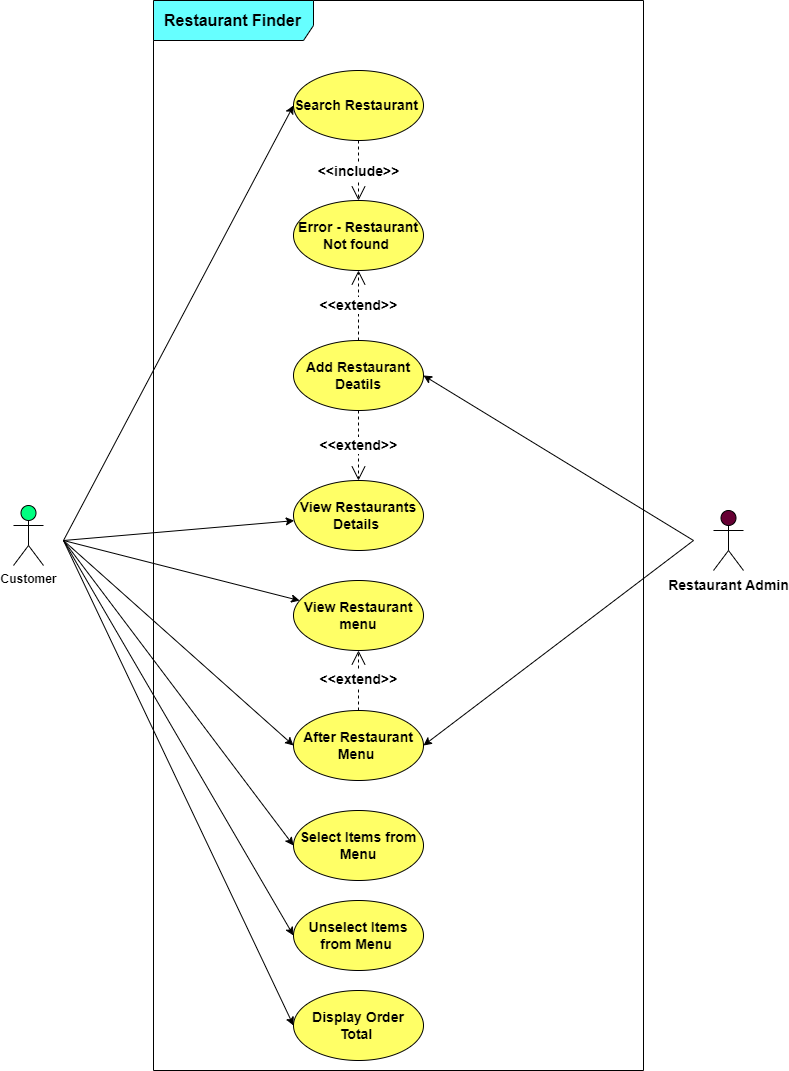

The diagram above was exported from draw.io. Its source (the exported page's mxGraphModel, read from the mxfile embedded in the PNG):
<mxGraphModel dx="1887" dy="889" grid="1" gridSize="10" guides="1" tooltips="1" connect="1" arrows="1" fold="1" page="1" pageScale="1" pageWidth="850" pageHeight="1100" math="0" shadow="0">
  <root>
    <mxCell id="0" />
    <mxCell id="1" parent="0" />
    <mxCell id="Tjusm0xCubTLVGa6anRI-1" value="Customer" style="shape=umlActor;verticalLabelPosition=bottom;verticalAlign=top;html=1;outlineConnect=0;fontStyle=1;fillColor=#00FF80;" parent="1" vertex="1">
      <mxGeometry x="40" y="525" width="30" height="60" as="geometry" />
    </mxCell>
    <mxCell id="Tjusm0xCubTLVGa6anRI-8" value="Error - Restaurant Not found&amp;nbsp;" style="ellipse;whiteSpace=wrap;html=1;fillColor=#FFFF66;fontSize=14;fontStyle=1" parent="1" vertex="1">
      <mxGeometry x="320" y="220" width="130" height="70" as="geometry" />
    </mxCell>
    <mxCell id="Tjusm0xCubTLVGa6anRI-10" value="Add Restaurant Deatils" style="ellipse;whiteSpace=wrap;html=1;fillColor=#FFFF66;fontSize=14;fontStyle=1" parent="1" vertex="1">
      <mxGeometry x="320" y="360" width="130" height="70" as="geometry" />
    </mxCell>
    <mxCell id="Tjusm0xCubTLVGa6anRI-11" value="View Restaurants Details&amp;nbsp;" style="ellipse;whiteSpace=wrap;html=1;fillColor=#FFFF66;fontSize=14;fontStyle=1" parent="1" vertex="1">
      <mxGeometry x="320" y="500" width="130" height="70" as="geometry" />
    </mxCell>
    <mxCell id="Tjusm0xCubTLVGa6anRI-12" value="View Restaurant menu" style="ellipse;whiteSpace=wrap;html=1;fillColor=#FFFF66;fontSize=14;fontStyle=1" parent="1" vertex="1">
      <mxGeometry x="320" y="600" width="130" height="70" as="geometry" />
    </mxCell>
    <mxCell id="Tjusm0xCubTLVGa6anRI-13" value="After Restaurant Menu&amp;nbsp;" style="ellipse;whiteSpace=wrap;html=1;fillColor=#FFFF66;fontSize=14;fontStyle=1" parent="1" vertex="1">
      <mxGeometry x="320" y="730" width="130" height="70" as="geometry" />
    </mxCell>
    <mxCell id="Tjusm0xCubTLVGa6anRI-14" value="Search Restaurant&amp;nbsp;" style="ellipse;whiteSpace=wrap;html=1;fillColor=#FFFF66;fontSize=14;fontStyle=1" parent="1" vertex="1">
      <mxGeometry x="320" y="90" width="130" height="70" as="geometry" />
    </mxCell>
    <mxCell id="Tjusm0xCubTLVGa6anRI-38" value="Select Items from Menu" style="ellipse;whiteSpace=wrap;html=1;fillColor=#FFFF66;fontSize=14;fontStyle=1" parent="1" vertex="1">
      <mxGeometry x="320" y="830" width="130" height="70" as="geometry" />
    </mxCell>
    <mxCell id="Tjusm0xCubTLVGa6anRI-61" value="Restaurant Admin" style="shape=umlActor;verticalLabelPosition=bottom;verticalAlign=top;html=1;outlineConnect=0;fontSize=14;fillColor=#660033;fontStyle=1" parent="1" vertex="1">
      <mxGeometry x="740" y="530" width="30" height="60" as="geometry" />
    </mxCell>
    <mxCell id="Q2XBwJQB9rqYd9MBUGB9-7" value="Unselect Items from Menu&amp;nbsp;" style="ellipse;whiteSpace=wrap;html=1;fillColor=#FFFF66;fontSize=14;fontStyle=1" parent="1" vertex="1">
      <mxGeometry x="320" y="920" width="130" height="70" as="geometry" />
    </mxCell>
    <mxCell id="Q2XBwJQB9rqYd9MBUGB9-8" value="Display Order Total&amp;nbsp;" style="ellipse;whiteSpace=wrap;html=1;fillColor=#FFFF66;fontSize=14;fontStyle=1" parent="1" vertex="1">
      <mxGeometry x="320" y="1010" width="130" height="70" as="geometry" />
    </mxCell>
    <mxCell id="Q2XBwJQB9rqYd9MBUGB9-9" value="" style="endArrow=classic;html=1;rounded=0;entryX=0;entryY=0.5;entryDx=0;entryDy=0;" parent="1" target="Tjusm0xCubTLVGa6anRI-14" edge="1">
      <mxGeometry width="50" height="50" relative="1" as="geometry">
        <mxPoint x="90" y="560" as="sourcePoint" />
        <mxPoint x="450" y="430" as="targetPoint" />
      </mxGeometry>
    </mxCell>
    <mxCell id="Q2XBwJQB9rqYd9MBUGB9-10" value="" style="endArrow=classic;html=1;rounded=0;" parent="1" target="Tjusm0xCubTLVGa6anRI-11" edge="1">
      <mxGeometry width="50" height="50" relative="1" as="geometry">
        <mxPoint x="90" y="560" as="sourcePoint" />
        <mxPoint x="320" y="480" as="targetPoint" />
      </mxGeometry>
    </mxCell>
    <mxCell id="Q2XBwJQB9rqYd9MBUGB9-11" value="" style="endArrow=classic;html=1;rounded=0;" parent="1" target="Tjusm0xCubTLVGa6anRI-12" edge="1">
      <mxGeometry width="50" height="50" relative="1" as="geometry">
        <mxPoint x="90" y="560" as="sourcePoint" />
        <mxPoint x="330" y="490" as="targetPoint" />
      </mxGeometry>
    </mxCell>
    <mxCell id="Q2XBwJQB9rqYd9MBUGB9-12" value="" style="endArrow=classic;html=1;rounded=0;entryX=0;entryY=0.5;entryDx=0;entryDy=0;" parent="1" target="Tjusm0xCubTLVGa6anRI-13" edge="1">
      <mxGeometry width="50" height="50" relative="1" as="geometry">
        <mxPoint x="90" y="560" as="sourcePoint" />
        <mxPoint x="331.4700475445709" y="597.5984521411151" as="targetPoint" />
      </mxGeometry>
    </mxCell>
    <mxCell id="Q2XBwJQB9rqYd9MBUGB9-13" value="" style="endArrow=classic;html=1;rounded=0;entryX=0;entryY=0.5;entryDx=0;entryDy=0;" parent="1" target="Tjusm0xCubTLVGa6anRI-38" edge="1">
      <mxGeometry width="50" height="50" relative="1" as="geometry">
        <mxPoint x="90" y="560" as="sourcePoint" />
        <mxPoint x="450" y="760" as="targetPoint" />
      </mxGeometry>
    </mxCell>
    <mxCell id="Q2XBwJQB9rqYd9MBUGB9-14" value="" style="endArrow=classic;html=1;rounded=0;entryX=0;entryY=0.5;entryDx=0;entryDy=0;" parent="1" target="Q2XBwJQB9rqYd9MBUGB9-7" edge="1">
      <mxGeometry width="50" height="50" relative="1" as="geometry">
        <mxPoint x="90" y="560" as="sourcePoint" />
        <mxPoint x="330" y="824.9999999999998" as="targetPoint" />
      </mxGeometry>
    </mxCell>
    <mxCell id="Q2XBwJQB9rqYd9MBUGB9-15" value="" style="endArrow=classic;html=1;rounded=0;entryX=0;entryY=0.5;entryDx=0;entryDy=0;" parent="1" target="Q2XBwJQB9rqYd9MBUGB9-8" edge="1">
      <mxGeometry width="50" height="50" relative="1" as="geometry">
        <mxPoint x="90" y="560" as="sourcePoint" />
        <mxPoint x="450" y="760" as="targetPoint" />
      </mxGeometry>
    </mxCell>
    <mxCell id="Q2XBwJQB9rqYd9MBUGB9-16" value="&amp;lt;&amp;lt;include&amp;gt;&amp;gt;" style="endArrow=open;endSize=12;dashed=1;html=1;rounded=0;exitX=0.5;exitY=1;exitDx=0;exitDy=0;entryX=0.5;entryY=0;entryDx=0;entryDy=0;fontStyle=1;fontSize=14;" parent="1" source="Tjusm0xCubTLVGa6anRI-14" target="Tjusm0xCubTLVGa6anRI-8" edge="1">
      <mxGeometry width="160" relative="1" as="geometry">
        <mxPoint x="340" y="530" as="sourcePoint" />
        <mxPoint x="500" y="530" as="targetPoint" />
      </mxGeometry>
    </mxCell>
    <mxCell id="Q2XBwJQB9rqYd9MBUGB9-19" value="&amp;lt;&amp;lt;extend&amp;gt;&amp;gt;" style="endArrow=open;endSize=12;dashed=1;html=1;rounded=0;fontSize=14;exitX=0.5;exitY=0;exitDx=0;exitDy=0;entryX=0.5;entryY=1;entryDx=0;entryDy=0;fontStyle=1" parent="1" source="Tjusm0xCubTLVGa6anRI-10" target="Tjusm0xCubTLVGa6anRI-8" edge="1">
      <mxGeometry width="160" relative="1" as="geometry">
        <mxPoint x="340" y="440" as="sourcePoint" />
        <mxPoint x="500" y="440" as="targetPoint" />
      </mxGeometry>
    </mxCell>
    <mxCell id="Q2XBwJQB9rqYd9MBUGB9-21" value="&amp;lt;&amp;lt;extend&amp;gt;&amp;gt;" style="endArrow=open;endSize=12;dashed=1;html=1;rounded=0;fontSize=14;entryX=0.5;entryY=0;entryDx=0;entryDy=0;fontStyle=1" parent="1" target="Tjusm0xCubTLVGa6anRI-11" edge="1">
      <mxGeometry width="160" relative="1" as="geometry">
        <mxPoint x="385" y="430" as="sourcePoint" />
        <mxPoint x="395" y="300" as="targetPoint" />
      </mxGeometry>
    </mxCell>
    <mxCell id="Q2XBwJQB9rqYd9MBUGB9-23" value="&amp;lt;&amp;lt;extend&amp;gt;&amp;gt;" style="endArrow=open;endSize=12;dashed=1;html=1;rounded=0;fontSize=14;entryX=0.5;entryY=1;entryDx=0;entryDy=0;fontStyle=1;exitX=0.5;exitY=0;exitDx=0;exitDy=0;" parent="1" source="Tjusm0xCubTLVGa6anRI-13" target="Tjusm0xCubTLVGa6anRI-12" edge="1">
      <mxGeometry width="160" relative="1" as="geometry">
        <mxPoint x="395" y="440" as="sourcePoint" />
        <mxPoint x="395" y="510" as="targetPoint" />
      </mxGeometry>
    </mxCell>
    <mxCell id="Q2XBwJQB9rqYd9MBUGB9-24" value="" style="endArrow=classic;html=1;rounded=0;fontSize=14;entryX=1;entryY=0.5;entryDx=0;entryDy=0;" parent="1" target="Tjusm0xCubTLVGa6anRI-10" edge="1">
      <mxGeometry width="50" height="50" relative="1" as="geometry">
        <mxPoint x="720" y="560" as="sourcePoint" />
        <mxPoint x="450" y="740" as="targetPoint" />
      </mxGeometry>
    </mxCell>
    <mxCell id="Q2XBwJQB9rqYd9MBUGB9-25" value="" style="endArrow=classic;html=1;rounded=0;fontSize=14;entryX=1;entryY=0.5;entryDx=0;entryDy=0;" parent="1" target="Tjusm0xCubTLVGa6anRI-13" edge="1">
      <mxGeometry width="50" height="50" relative="1" as="geometry">
        <mxPoint x="720" y="560" as="sourcePoint" />
        <mxPoint x="460" y="405" as="targetPoint" />
      </mxGeometry>
    </mxCell>
    <mxCell id="fMKadOzC8JN68Xhp9CsI-1" value="Restaurant Finder" style="shape=umlFrame;whiteSpace=wrap;html=1;width=160;height=40;fontStyle=1;fontSize=16;fillColor=#66FFFF;" vertex="1" parent="1">
      <mxGeometry x="180" y="20" width="490" height="1070" as="geometry" />
    </mxCell>
  </root>
</mxGraphModel>